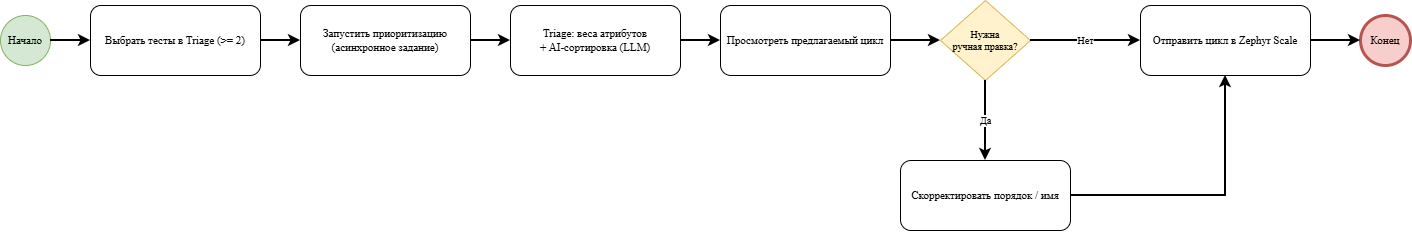

The diagram above was exported from draw.io. Its source (the exported page's mxGraphModel, read from the mxfile embedded in the PNG):
<mxGraphModel dx="1488" dy="885" grid="1" gridSize="10" guides="1" tooltips="1" connect="1" arrows="1" fold="1" page="1" pageScale="1" pageWidth="1500" pageHeight="600" math="0" shadow="0">
  <root>
    <mxCell id="0" />
    <mxCell id="1" parent="0" />
    <mxCell id="startToBe" parent="1" style="ellipse;whiteSpace=wrap;html=1;aspect=fixed;fillColor=#d5e8d4;strokeColor=#82b366;fontSize=11;align=center;verticalAlign=middle;" value="&lt;font face=&quot;Times New Roman&quot;&gt;Начало&lt;/font&gt;" vertex="1">
      <mxGeometry height="50" width="50" x="40" y="275" as="geometry" />
    </mxCell>
    <mxCell id="b1" parent="1" style="rounded=1;whiteSpace=wrap;html=1;fillColor=#ffffff;strokeColor=#000000;fontSize=11;align=center;verticalAlign=middle;" value="&lt;font face=&quot;Times New Roman&quot;&gt;Выбрать тесты в Triage (&amp;gt;= 2)&lt;/font&gt;" vertex="1">
      <mxGeometry height="70" width="170" x="130" y="265" as="geometry" />
    </mxCell>
    <mxCell id="b2" parent="1" style="rounded=1;whiteSpace=wrap;html=1;fillColor=#ffffff;strokeColor=#000000;fontSize=11;align=center;verticalAlign=middle;" value="&lt;font face=&quot;Times New Roman&quot;&gt;Запустить приоритизацию&lt;br&gt;(асинхронное задание)&lt;/font&gt;" vertex="1">
      <mxGeometry height="70" width="170" x="340" y="265" as="geometry" />
    </mxCell>
    <mxCell id="b3" parent="1" style="rounded=1;whiteSpace=wrap;html=1;fillColor=#ffffff;strokeColor=#000000;fontSize=11;align=center;verticalAlign=middle;" value="&lt;font face=&quot;Times New Roman&quot;&gt;Triage: веса атрибутов&lt;br&gt;+ AI-сортировка (LLM)&lt;/font&gt;" vertex="1">
      <mxGeometry height="70" width="170" x="550" y="265" as="geometry" />
    </mxCell>
    <mxCell id="b4" parent="1" style="rounded=1;whiteSpace=wrap;html=1;fillColor=#ffffff;strokeColor=#000000;fontSize=11;align=center;verticalAlign=middle;" value="&lt;font face=&quot;Times New Roman&quot;&gt;Просмотреть предлагаемый цикл&lt;/font&gt;" vertex="1">
      <mxGeometry height="70" width="170" x="760" y="265" as="geometry" />
    </mxCell>
    <mxCell id="g2" parent="1" style="rhombus;whiteSpace=wrap;html=1;fillColor=#fff2cc;strokeColor=#d6b656;fontSize=10;align=center;verticalAlign=middle;" value="&lt;font face=&quot;Times New Roman&quot;&gt;Нужна&lt;br&gt;ручная правка?&lt;/font&gt;" vertex="1">
      <mxGeometry height="80" width="90" x="980" y="260" as="geometry" />
    </mxCell>
    <mxCell id="b5" parent="1" style="rounded=1;whiteSpace=wrap;html=1;fillColor=#ffffff;strokeColor=#000000;fontSize=11;align=center;verticalAlign=middle;" value="&lt;font face=&quot;Times New Roman&quot;&gt;Скорректировать порядок / имя&lt;/font&gt;" vertex="1">
      <mxGeometry height="70" width="170" x="940" y="420" as="geometry" />
    </mxCell>
    <mxCell id="b6" parent="1" style="rounded=1;whiteSpace=wrap;html=1;fillColor=#ffffff;strokeColor=#000000;fontSize=11;align=center;verticalAlign=middle;" value="&lt;font face=&quot;Times New Roman&quot;&gt;Отправить цикл в Zephyr Scale&lt;/font&gt;" vertex="1">
      <mxGeometry height="70" width="170" x="1180" y="265" as="geometry" />
    </mxCell>
    <mxCell id="endToBe" parent="1" style="ellipse;whiteSpace=wrap;html=1;aspect=fixed;fillColor=#f8cecc;strokeColor=#b85450;strokeWidth=3;fontSize=11;align=center;verticalAlign=middle;" value="&lt;font face=&quot;Times New Roman&quot;&gt;Конец&lt;/font&gt;" vertex="1">
      <mxGeometry height="50" width="50" x="1400" y="275" as="geometry" />
    </mxCell>
    <mxCell id="e-start-b1" edge="1" parent="1" source="startToBe" style="edgeStyle=orthogonalEdgeStyle;rounded=0;orthogonalLoop=1;jettySize=auto;html=1;endArrow=classic;endFill=1;strokeWidth=2;" target="b1">
      <mxGeometry relative="1" as="geometry" />
    </mxCell>
    <mxCell id="e-b1-b2" edge="1" parent="1" source="b1" style="edgeStyle=orthogonalEdgeStyle;rounded=0;orthogonalLoop=1;jettySize=auto;html=1;endArrow=classic;endFill=1;strokeWidth=2;" target="b2">
      <mxGeometry relative="1" as="geometry" />
    </mxCell>
    <mxCell id="e-b2-b3" edge="1" parent="1" source="b2" style="edgeStyle=orthogonalEdgeStyle;rounded=0;orthogonalLoop=1;jettySize=auto;html=1;endArrow=classic;endFill=1;strokeWidth=2;" target="b3">
      <mxGeometry relative="1" as="geometry" />
    </mxCell>
    <mxCell id="e-b3-b4" edge="1" parent="1" source="b3" style="edgeStyle=orthogonalEdgeStyle;rounded=0;orthogonalLoop=1;jettySize=auto;html=1;endArrow=classic;endFill=1;strokeWidth=2;" target="b4">
      <mxGeometry relative="1" as="geometry" />
    </mxCell>
    <mxCell id="e-b4-g2" edge="1" parent="1" source="b4" style="edgeStyle=orthogonalEdgeStyle;rounded=0;orthogonalLoop=1;jettySize=auto;html=1;endArrow=classic;endFill=1;strokeWidth=2;" target="g2">
      <mxGeometry relative="1" as="geometry" />
    </mxCell>
    <mxCell id="e-g2-b5" edge="1" parent="1" source="g2" style="edgeStyle=orthogonalEdgeStyle;rounded=0;orthogonalLoop=1;jettySize=auto;html=1;endArrow=classic;endFill=1;strokeWidth=2;labelBackgroundColor=#ffffff;fontSize=10;exitX=0.5;exitY=1;exitDx=0;exitDy=0;entryX=0.5;entryY=0;entryDx=0;entryDy=0;" target="b5" value="&lt;font face=&quot;Times New Roman&quot;&gt;Да&lt;/font&gt;">
      <mxGeometry relative="1" as="geometry" />
    </mxCell>
    <mxCell id="e-g2-b6" edge="1" parent="1" source="g2" style="edgeStyle=orthogonalEdgeStyle;rounded=0;orthogonalLoop=1;jettySize=auto;html=1;endArrow=classic;endFill=1;strokeWidth=2;labelBackgroundColor=#ffffff;fontSize=10;exitX=1;exitY=0.5;exitDx=0;exitDy=0;entryX=0;entryY=0.5;entryDx=0;entryDy=0;" target="b6" value="&lt;font face=&quot;Times New Roman&quot;&gt;Нет&lt;/font&gt;">
      <mxGeometry relative="1" as="geometry" />
    </mxCell>
    <mxCell id="e-b5-b6" edge="1" parent="1" source="b5" style="edgeStyle=orthogonalEdgeStyle;rounded=0;orthogonalLoop=1;jettySize=auto;html=1;endArrow=classic;endFill=1;strokeWidth=2;exitX=1;exitY=0.5;exitDx=0;exitDy=0;entryX=0.5;entryY=1;entryDx=0;entryDy=0;" target="b6">
      <mxGeometry relative="1" as="geometry">
        <Array as="points">
          <mxPoint x="1265" y="455" />
        </Array>
      </mxGeometry>
    </mxCell>
    <mxCell id="e-b6-end" edge="1" parent="1" source="b6" style="edgeStyle=orthogonalEdgeStyle;rounded=0;orthogonalLoop=1;jettySize=auto;html=1;endArrow=classic;endFill=1;strokeWidth=2;" target="endToBe">
      <mxGeometry relative="1" as="geometry" />
    </mxCell>
  </root>
</mxGraphModel>